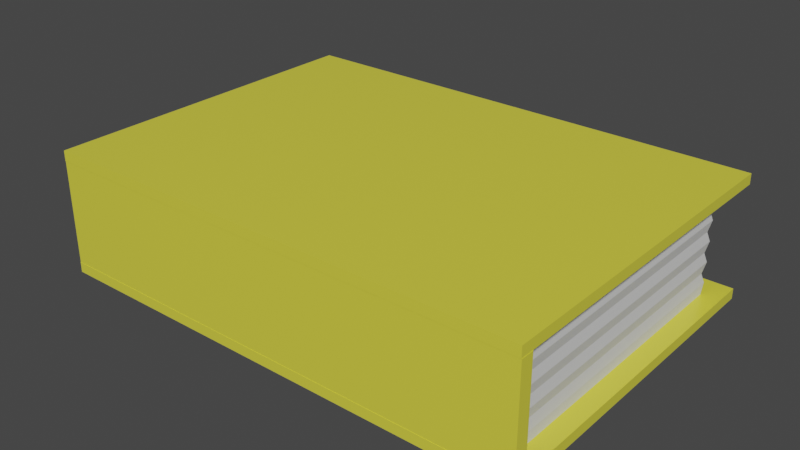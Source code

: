 # Source: book1.blend  (saved by Blender 3.6.13; exported with 4.5.12 LTS)
import bpy
from mathutils import Matrix  # noqa: F401  (used for matrix-valued properties, if any)

bpy.ops.wm.read_factory_settings(use_empty=True)
scene = bpy.context.scene
scene.name = 'Scene'

# ---- collections
col_collection = bpy.data.collections.new('Collection'); scene.collection.children.link(col_collection)

# ---- materials (node trees are filled in below, after node groups)
mat_material_001 = bpy.data.materials.new('Material.001')
mat_material_001.use_transparent_shadow = False
mat_material_002 = bpy.data.materials.new('Material.002')
mat_material_002.use_transparent_shadow = False

# ---- material node trees
mat_material_001.use_nodes = True; mat_material_001.node_tree.nodes.clear()
_N = mat_material_001.node_tree.nodes; _L = mat_material_001.node_tree.links
n0 = _N.new('ShaderNodeBsdfPrincipled'); n0.name = 'Principled BSDF'; n0.location = (10, 300)
n0.distribution = 'GGX'
n0.subsurface_method = 'RANDOM_WALK_SKIN'
n0.inputs[0].default_value = (0.8, 0.7491, 0.06195, 1.0)
n0.inputs[1].default_value = 0.05512
n0.inputs[2].default_value = 0.2953
n0.inputs[3].default_value = 1.45
n0.inputs[13].default_value = 0.4764
n0.inputs[27].default_value = (0.0, 0.0, 0.0, 1.0)
n0.inputs[28].default_value = 1.0
n1 = _N.new('ShaderNodeOutputMaterial'); n1.name = 'Material Output'; n1.location = (300, 300)
_L.new(n0.outputs[0], n1.inputs[0])
n1.is_active_output = True
mat_material_002.use_nodes = True; mat_material_002.node_tree.nodes.clear()
_N = mat_material_002.node_tree.nodes; _L = mat_material_002.node_tree.links
n0 = _N.new('ShaderNodeBsdfPrincipled'); n0.name = 'Principled BSDF'; n0.location = (10, 300)
n0.distribution = 'GGX'
n0.subsurface_method = 'RANDOM_WALK_SKIN'
n0.inputs[0].default_value = (0.686, 0.686, 0.686, 1.0)
n0.inputs[3].default_value = 1.45
n0.inputs[27].default_value = (0.0, 0.0, 0.0, 1.0)
n0.inputs[28].default_value = 1.0
n1 = _N.new('ShaderNodeOutputMaterial'); n1.name = 'Material Output'; n1.location = (300, 300)
_L.new(n0.outputs[0], n1.inputs[0])
n1.is_active_output = True

# ---- world
world_world = bpy.data.worlds.new('World'); scene.world = world_world
world_world.use_nodes = True; world_world.node_tree.nodes.clear()
_N = world_world.node_tree.nodes; _L = world_world.node_tree.links
n0 = _N.new('ShaderNodeOutputWorld'); n0.name = 'World Output'; n0.location = (300, 300)
n1 = _N.new('ShaderNodeBackground'); n1.name = 'Background'; n1.location = (10, 300)
n1.inputs[0].default_value = (0.05088, 0.05088, 0.05088, 1.0)
_L.new(n1.outputs[0], n0.inputs[0])
n0.is_active_output = True
world_world.color = (0.05088, 0.05088, 0.05088)
world_world.use_sun_shadow = False
world_world.sun_shadow_jitter_overblur = 0.0

# ---- meshes
me_cube_001 = bpy.data.meshes.new('Cube.001')
me_cube_001.from_pydata([(-1.0, -1.0, -1.0), (-1.0, -1.0, 1.0), (-1.0, 1.0, -1.0), (-1.0, 1.0, 1.0), (1.0, -1.0, -1.0), (1.0, -1.0, 1.0), (1.0, 1.0, -1.0), (1.0, 1.0, 1.0), (-1.0, -1.0, -0.8333), (-1.0, -0.9217, 6.936e-08), (-1.0, -0.9217, -0.1666), (-1.0, -0.9217, -0.3331), (-1.0, -0.9217, -0.4997), (-1.0, -0.9217, -0.8329), (-1.0, -0.9217, -0.6663), (-0.926, -0.9217, 0.8329), (-0.926, -0.9217, 0.6663), (-0.9013, -0.9217, 0.4997), (-1.0, -1.0, 0.8333), (-1.0, 1.0, 0.8333), (-0.926, -0.9217, 0.3331), (-0.9013, -0.9217, 0.1666), (-0.926, -0.9217, 6.936e-08), (-0.9013, -0.9217, -0.1666), (-0.926, -0.9217, -0.3331), (-0.9013, -0.9217, -0.4997), (-0.926, -0.9217, -0.6663), (-0.926, -0.9217, -0.8329), (0.926, -0.9217, 0.8329), (-1.0, 1.0, -0.8333), (1.0, 1.0, 0.8333), (0.926, -0.9217, 0.6663), (0.9192, -0.9217, 0.4997), (0.926, -0.9217, 0.3331), (0.9192, -0.9217, 0.1666), (0.926, -0.9217, -7.334e-08), (0.9192, -0.9217, -0.1666), (0.926, -0.9217, -0.3331), (0.9192, -0.9217, -0.4997), (0.926, -0.9217, -0.6663), (1.0, 1.0, -0.8333), (1.0, -1.0, 0.8333), (0.926, -0.9217, -0.8329), (-1.0, -0.9163, 0.8333), (-1.0, -0.9163, -0.8333), (1.0, -0.9163, 0.8333), (1.0, -0.9163, -0.8333), (1.0, -0.9163, 1.0), (1.0, -0.9163, -1.0), (-1.0, -0.9163, 1.0), (-1.0, -0.9163, -1.0), (1.0, -1.0, -0.8333), (-0.926, -0.9985, -0.8329), (-0.926, -0.9985, -0.6663), (-0.926, -0.9985, -0.4997), (-0.926, -0.9985, -0.3331), (-0.926, -0.9985, -0.1666), (-0.926, -0.9985, 7.559e-08), (-0.926, -0.9985, 0.1666), (-0.926, -0.9985, 0.3331), (-0.926, -0.9985, 0.4997), (-0.926, -0.9985, 0.6663), (-0.926, -0.9985, 0.8329), (-0.926, 0.8363, 0.8329), (-0.926, 0.8606, 0.6663), (-0.9013, 0.8363, 0.4997), (-0.926, 0.8606, 0.3331), (-0.9013, 0.8363, 0.1666), (-0.926, 0.8606, -7.334e-08), (-0.9013, 0.8363, -0.1666), (-0.926, 0.8606, -0.3331), (-0.9013, 0.8363, -0.4997), (-0.926, 0.8606, -0.6663), (-0.926, 0.8363, -0.8329), (0.926, 0.8363, 0.8329), (0.926, 0.8606, 0.6663), (0.9192, 0.8363, 0.4997), (0.926, 0.8606, 0.3331), (0.9192, 0.8363, 0.1666), (0.926, 0.8606, -7.334e-08), (0.9192, 0.8363, -0.1666), (0.926, 0.8606, -0.3331), (0.9192, 0.8363, -0.4997), (0.926, 0.8606, -0.6663), (0.926, 0.8363, -0.8329), (0.926, -0.9985, 0.8329), (0.926, -0.9985, 0.6663), (0.926, -0.9985, 0.4997), (0.926, -0.9985, 0.3331), (0.926, -0.9985, 0.1666), (0.926, -0.9985, -7.334e-08), (0.926, -0.9985, -0.1666), (0.926, -0.9985, -0.3331), (0.926, -0.9985, -0.4997), (0.926, -0.9985, -0.6663), (0.926, -0.9985, -0.8329), (-1.0, -0.9217, 0.1666), (-1.0, -0.9217, 0.3331), (-1.0, -0.9217, 0.4997), (-1.0, -0.9217, 0.6663), (-1.0, -0.9217, 0.8329), (-1.0, -0.9985, 0.8329), (-1.0, -0.9985, 0.6663), (-1.0, -0.9985, 0.4997), (-1.0, -0.9985, 0.3331), (-1.0, -0.9985, 0.1666), (-1.0, -0.9985, 7.559e-08), (-1.0, -0.9985, -0.1666), (-1.0, -0.9985, -0.3331), (-1.0, -0.9985, -0.4997), (-1.0, -0.9985, -0.6663), (-1.0, -0.9985, -0.8329), (1.001, -0.9217, -0.6663), (1.001, -0.9217, -0.8329), (1.001, -0.9217, -0.4997), (1.001, -0.9217, -0.3331), (1.001, -0.9217, -0.1666), (1.001, -0.9217, -7.334e-08), (1.001, -0.9217, 0.1666), (1.001, -0.9217, 0.3331), (1.001, -0.9217, 0.4997), (1.001, -0.9217, 0.6663), (1.001, -0.9217, 0.8329), (1.001, -0.9985, 0.8329), (1.001, -0.9985, 0.6663), (1.001, -0.9985, 0.4997), (1.001, -0.9985, 0.3331), (1.001, -0.9985, 0.1666), (1.001, -0.9985, -7.334e-08), (1.001, -0.9985, -0.1666), (1.001, -0.9985, -0.3331), (1.001, -0.9985, -0.4997), (1.001, -0.9985, -0.6663), (1.001, -0.9985, -0.8329)], [], [(43, 49, 3, 19), (19, 3, 7, 30), (45, 47, 5, 41), (41, 5, 1, 18), (50, 48, 4, 0), (47, 49, 1, 5), (4, 51, 8, 0), (110, 109, 12, 14), (111, 110, 14, 13), (18, 1, 49, 43), (30, 7, 47, 45), (2, 6, 48, 50), (7, 3, 49, 47), (6, 40, 46, 48), (0, 8, 44, 50), (30, 45, 28, 74), (18, 43, 15, 62), (48, 46, 51, 4), (51, 46, 42, 95), (29, 44, 27, 73), (84, 83, 39, 42), (83, 82, 38, 39), (82, 81, 37, 38), (81, 80, 36, 37), (80, 79, 35, 36), (79, 78, 34, 35), (78, 77, 33, 34), (77, 76, 32, 33), (2, 29, 40, 6), (76, 75, 31, 32), (75, 74, 28, 31), (25, 26, 14, 12), (55, 56, 107, 108), (17, 20, 97, 98), (26, 27, 13, 14), (27, 52, 111, 13), (54, 55, 108, 109), (20, 21, 96, 97), (61, 62, 101, 102), (50, 44, 29, 2), (53, 54, 109, 110), (21, 22, 9, 96), (45, 41, 85, 28), (41, 18, 62, 85), (19, 30, 74, 63), (43, 19, 63, 15), (46, 40, 84, 42), (8, 51, 95, 52), (40, 29, 73, 84), (44, 8, 52, 27), (95, 94, 53, 52), (94, 93, 54, 53), (93, 92, 55, 54), (92, 91, 56, 55), (91, 90, 57, 56), (90, 89, 58, 57), (89, 88, 59, 58), (88, 87, 60, 59), (87, 86, 61, 60), (86, 85, 62, 61), (36, 35, 117, 116), (88, 89, 127, 126), (37, 36, 116, 115), (87, 88, 126, 125), (94, 95, 133, 132), (28, 85, 123, 122), (38, 37, 115, 114), (86, 87, 125, 124), (31, 28, 122, 121), (93, 94, 132, 131), (73, 72, 83, 84), (72, 71, 82, 83), (71, 70, 81, 82), (70, 69, 80, 81), (69, 68, 79, 80), (68, 67, 78, 79), (67, 66, 77, 78), (66, 65, 76, 77), (65, 64, 75, 76), (64, 63, 74, 75), (27, 26, 72, 73), (26, 25, 71, 72), (25, 24, 70, 71), (24, 23, 69, 70), (23, 22, 68, 69), (22, 21, 67, 68), (21, 20, 66, 67), (20, 17, 65, 66), (17, 16, 64, 65), (16, 15, 63, 64), (109, 108, 11, 12), (108, 107, 10, 11), (107, 106, 9, 10), (106, 105, 96, 9), (105, 104, 97, 96), (104, 103, 98, 97), (103, 102, 99, 98), (102, 101, 100, 99), (16, 17, 98, 99), (56, 57, 106, 107), (15, 16, 99, 100), (57, 58, 105, 106), (24, 25, 12, 11), (62, 15, 100, 101), (58, 59, 104, 105), (23, 24, 11, 10), (59, 60, 103, 104), (22, 23, 10, 9), (52, 53, 110, 111), (60, 61, 102, 103), (113, 112, 132, 133), (112, 114, 131, 132), (114, 115, 130, 131), (115, 116, 129, 130), (116, 117, 128, 129), (117, 118, 127, 128), (118, 119, 126, 127), (119, 120, 125, 126), (120, 121, 124, 125), (121, 122, 123, 124), (89, 90, 128, 127), (35, 34, 118, 117), (90, 91, 129, 128), (34, 33, 119, 118), (42, 39, 112, 113), (91, 92, 130, 129), (95, 42, 113, 133), (33, 32, 120, 119), (39, 38, 114, 112), (92, 93, 131, 130), (32, 31, 121, 120), (85, 86, 124, 123)])
me_cube_001.polygons.foreach_set('material_index', [0, 0, 0, 0, 0, 0, 0, 0, 0, 0, 0, 0, 0, 0, 0, 0, 0, 0, 0, 0, 1, 1, 1, 1, 1, 1, 1, 1, 0, 1, 1, 0, 0, 0, 0, 0, 0, 0, 0, 0, 0, 0, 0, 0, 0, 0, 0, 0, 0, 0, 0, 0, 0, 0, 0, 0, 0, 0, 0, 0, 0, 0, 0, 0, 0, 0, 0, 0, 0, 0, 1, 1, 1, 1, 1, 1, 1, 1, 1, 1, 1, 1, 1, 1, 1, 1, 1, 1, 1, 1, 0, 0, 0, 0, 0, 0, 0, 0, 0, 0, 0, 0, 0, 0, 0, 0, 0, 0, 0, 0, 0, 0, 0, 0, 0, 0, 0, 0, 0, 0, 0, 0, 0, 0, 0, 0, 0, 0, 0, 0, 0, 0])
_uv = me_cube_001.uv_layers.new(name='UVMap')
_uv.uv.foreach_set('vector', [0.6042, 0.01046, 0.625, 0.01046, 0.625, 0.25, 0.6042, 0.25, 0.6042, 0.25, 0.625, 0.25, 0.625, 0.5, 0.6042, 0.5, 0.6042, 0.7395, 0.625, 0.7395, 0.625, 0.75, 0.6042, 0.75, 0.6042, 0.75, 0.625, 0.75, 0.625, 1.0, 0.6042, 1.0, 0.125, 0.7395, 0.375, 0.7395, 0.375, 0.75, 0.125, 0.75, 0.625, 0.7395, 0.875, 0.7395, 0.875, 0.75, 0.625, 0.75, 0.375, 0.75, 0.3958, 0.75, 0.3958, 1.0, 0.375, 1.0, 0.4167, 0.0, 0.4375, 0.0, 0.4375, 0.01046, 0.4167, 0.01046, 0.3958, 0.0, 0.4167, 0.0, 0.4167, 0.01046, 0.3958, 0.01046, 0.6042, 0.0, 0.625, 0.0, 0.625, 0.01046, 0.6042, 0.01046, 0.6042, 0.5, 0.625, 0.5, 0.625, 0.7395, 0.6042, 0.7395, 0.125, 0.5, 0.375, 0.5, 0.375, 0.7395, 0.125, 0.7395, 0.625, 0.5, 0.875, 0.5, 0.875, 0.7395, 0.625, 0.7395, 0.375, 0.5, 0.3958, 0.5, 0.3958, 0.7395, 0.375, 0.7395, 0.375, 0.0, 0.3958, 0.0, 0.3958, 0.01046, 0.375, 0.01046, 0.6042, 0.5, 0.6042, 0.7395, 0.6042, 0.7395, 0.6042, 0.5, 0.6042, 0.0, 0.6042, 0.01046, 0.6042, 0.01046, 0.6042, 0.0, 0.375, 0.7395, 0.3958, 0.7395, 0.3958, 0.75, 0.375, 0.75, 0.3958, 0.75, 0.3958, 0.7395, 0.3958, 0.7395, 0.3958, 0.75, 0.3958, 0.25, 0.3958, 0.01046, 0.3958, 0.01046, 0.3958, 0.25, 0.3958, 0.5, 0.4167, 0.5, 0.4167, 0.7395, 0.3958, 0.7395, 0.4167, 0.5, 0.4375, 0.5, 0.4375, 0.7395, 0.4167, 0.7395, 0.4375, 0.5, 0.4583, 0.5, 0.4583, 0.7395, 0.4375, 0.7395, 0.4583, 0.5, 0.4792, 0.5, 0.4792, 0.7395, 0.4583, 0.7395, 0.4792, 0.5, 0.5, 0.5, 0.5, 0.7395, 0.4792, 0.7395, 0.5, 0.5, 0.5208, 0.5, 0.5208, 0.7395, 0.5, 0.7395, 0.5208, 0.5, 0.5417, 0.5, 0.5417, 0.7395, 0.5208, 0.7395, 0.5417, 0.5, 0.5625, 0.5, 0.5625, 0.7395, 0.5417, 0.7395, 0.375, 0.25, 0.3958, 0.25, 0.3958, 0.5, 0.375, 0.5, 0.5625, 0.5, 0.5833, 0.5, 0.5833, 0.7395, 0.5625, 0.7395, 0.5833, 0.5, 0.6042, 0.5, 0.6042, 0.7395, 0.5833, 0.7395, 0.4375, 0.01046, 0.4167, 0.01046, 0.4167, 0.01046, 0.4375, 0.01046, 0.4583, 1.0, 0.4792, 1.0, 0.4792, 1.0, 0.4583, 1.0, 0.5625, 0.01046, 0.5417, 0.01046, 0.5417, 0.01046, 0.5625, 0.01046, 0.4167, 0.01046, 0.3958, 0.01046, 0.3958, 0.01046, 0.4167, 0.01046, 0.3958, 0.01046, 0.3958, 0.0, 0.3958, 0.0, 0.3958, 0.01046, 0.4375, 1.0, 0.4583, 1.0, 0.4583, 1.0, 0.4375, 1.0, 0.5417, 0.01046, 0.5208, 0.01046, 0.5208, 0.01046, 0.5417, 0.01046, 0.5833, 1.0, 0.6042, 1.0, 0.6042, 1.0, 0.5833, 1.0, 0.375, 0.01046, 0.3958, 0.01046, 0.3958, 0.25, 0.375, 0.25, 0.4167, 1.0, 0.4375, 1.0, 0.4375, 1.0, 0.4167, 1.0, 0.5208, 0.01046, 0.5, 0.01046, 0.5, 0.01046, 0.5208, 0.01046, 0.6042, 0.7395, 0.6042, 0.75, 0.6042, 0.75, 0.6042, 0.7395, 0.6042, 0.75, 0.6042, 1.0, 0.6042, 1.0, 0.6042, 0.75, 0.6042, 0.25, 0.6042, 0.5, 0.6042, 0.5, 0.6042, 0.25, 0.6042, 0.01046, 0.6042, 0.25, 0.6042, 0.25, 0.6042, 0.01046, 0.3958, 0.7395, 0.3958, 0.5, 0.3958, 0.5, 0.3958, 0.7395, 0.3958, 1.0, 0.3958, 0.75, 0.3958, 0.75, 0.3958, 1.0, 0.3958, 0.5, 0.3958, 0.25, 0.3958, 0.25, 0.3958, 0.5, 0.3958, 0.01046, 0.3958, 0.0, 0.3958, 0.0, 0.3958, 0.01046, 0.3958, 0.75, 0.4167, 0.75, 0.4167, 1.0, 0.3958, 1.0, 0.4167, 0.75, 0.4375, 0.75, 0.4375, 1.0, 0.4167, 1.0, 0.4375, 0.75, 0.4583, 0.75, 0.4583, 1.0, 0.4375, 1.0, 0.4583, 0.75, 0.4792, 0.75, 0.4792, 1.0, 0.4583, 1.0, 0.4792, 0.75, 0.5, 0.75, 0.5, 1.0, 0.4792, 1.0, 0.5, 0.75, 0.5208, 0.75, 0.5208, 1.0, 0.5, 1.0, 0.5208, 0.75, 0.5417, 0.75, 0.5417, 1.0, 0.5208, 1.0, 0.5417, 0.75, 0.5625, 0.75, 0.5625, 1.0, 0.5417, 1.0, 0.5625, 0.75, 0.5833, 0.75, 0.5833, 1.0, 0.5625, 1.0, 0.5833, 0.75, 0.6042, 0.75, 0.6042, 1.0, 0.5833, 1.0, 0.4792, 0.7395, 0.5, 0.7395, 0.5, 0.7395, 0.4792, 0.7395, 0.5417, 0.75, 0.5208, 0.75, 0.5208, 0.75, 0.5417, 0.75, 0.4583, 0.7395, 0.4792, 0.7395, 0.4792, 0.7395, 0.4583, 0.7395, 0.5625, 0.75, 0.5417, 0.75, 0.5417, 0.75, 0.5625, 0.75, 0.4167, 0.75, 0.3958, 0.75, 0.3958, 0.75, 0.4167, 0.75, 0.6042, 0.7395, 0.6042, 0.75, 0.6042, 0.75, 0.6042, 0.7395, 0.4375, 0.7395, 0.4583, 0.7395, 0.4583, 0.7395, 0.4375, 0.7395, 0.5833, 0.75, 0.5625, 0.75, 0.5625, 0.75, 0.5833, 0.75, 0.5833, 0.7395, 0.6042, 0.7395, 0.6042, 0.7395, 0.5833, 0.7395, 0.4375, 0.75, 0.4167, 0.75, 0.4167, 0.75, 0.4375, 0.75, 0.3958, 0.25, 0.4167, 0.25, 0.4167, 0.5, 0.3958, 0.5, 0.4167, 0.25, 0.4375, 0.25, 0.4375, 0.5, 0.4167, 0.5, 0.4375, 0.25, 0.4583, 0.25, 0.4583, 0.5, 0.4375, 0.5, 0.4583, 0.25, 0.4792, 0.25, 0.4792, 0.5, 0.4583, 0.5, 0.4792, 0.25, 0.5, 0.25, 0.5, 0.5, 0.4792, 0.5, 0.5, 0.25, 0.5208, 0.25, 0.5208, 0.5, 0.5, 0.5, 0.5208, 0.25, 0.5417, 0.25, 0.5417, 0.5, 0.5208, 0.5, 0.5417, 0.25, 0.5625, 0.25, 0.5625, 0.5, 0.5417, 0.5, 0.5625, 0.25, 0.5833, 0.25, 0.5833, 0.5, 0.5625, 0.5, 0.5833, 0.25, 0.6042, 0.25, 0.6042, 0.5, 0.5833, 0.5, 0.3958, 0.01046, 0.4167, 0.01046, 0.4167, 0.25, 0.3958, 0.25, 0.4167, 0.01046, 0.4375, 0.01046, 0.4375, 0.25, 0.4167, 0.25, 0.4375, 0.01046, 0.4583, 0.01046, 0.4583, 0.25, 0.4375, 0.25, 0.4583, 0.01046, 0.4792, 0.01046, 0.4792, 0.25, 0.4583, 0.25, 0.4792, 0.01046, 0.5, 0.01046, 0.5, 0.25, 0.4792, 0.25, 0.5, 0.01046, 0.5208, 0.01046, 0.5208, 0.25, 0.5, 0.25, 0.5208, 0.01046, 0.5417, 0.01046, 0.5417, 0.25, 0.5208, 0.25, 0.5417, 0.01046, 0.5625, 0.01046, 0.5625, 0.25, 0.5417, 0.25, 0.5625, 0.01046, 0.5833, 0.01046, 0.5833, 0.25, 0.5625, 0.25, 0.5833, 0.01046, 0.6042, 0.01046, 0.6042, 0.25, 0.5833, 0.25, 0.4375, 0.0, 0.4583, 0.0, 0.4583, 0.01046, 0.4375, 0.01046, 0.4583, 0.0, 0.4792, 0.0, 0.4792, 0.01046, 0.4583, 0.01046, 0.4792, 0.0, 0.5, 0.0, 0.5, 0.01046, 0.4792, 0.01046, 0.5, 0.0, 0.5208, 0.0, 0.5208, 0.01046, 0.5, 0.01046, 0.5208, 0.0, 0.5417, 0.0, 0.5417, 0.01046, 0.5208, 0.01046, 0.5417, 0.0, 0.5625, 0.0, 0.5625, 0.01046, 0.5417, 0.01046, 0.5625, 0.0, 0.5833, 0.0, 0.5833, 0.01046, 0.5625, 0.01046, 0.5833, 0.0, 0.6042, 0.0, 0.6042, 0.01046, 0.5833, 0.01046, 0.5833, 0.01046, 0.5625, 0.01046, 0.5625, 0.01046, 0.5833, 0.01046, 0.4792, 1.0, 0.5, 1.0, 0.5, 1.0, 0.4792, 1.0, 0.6042, 0.01046, 0.5833, 0.01046, 0.5833, 0.01046, 0.6042, 0.01046, 0.5, 1.0, 0.5208, 1.0, 0.5208, 1.0, 0.5, 1.0, 0.4583, 0.01046, 0.4375, 0.01046, 0.4375, 0.01046, 0.4583, 0.01046, 0.6042, 0.0, 0.6042, 0.01046, 0.6042, 0.01046, 0.6042, 0.0, 0.5208, 1.0, 0.5417, 1.0, 0.5417, 1.0, 0.5208, 1.0, 0.4792, 0.01046, 0.4583, 0.01046, 0.4583, 0.01046, 0.4792, 0.01046, 0.5417, 1.0, 0.5625, 1.0, 0.5625, 1.0, 0.5417, 1.0, 0.5, 0.01046, 0.4792, 0.01046, 0.4792, 0.01046, 0.5, 0.01046, 0.3958, 1.0, 0.4167, 1.0, 0.4167, 1.0, 0.3958, 1.0, 0.5625, 1.0, 0.5833, 1.0, 0.5833, 1.0, 0.5625, 1.0, 0.3958, 0.7395, 0.4167, 0.7395, 0.4167, 0.75, 0.3958, 0.75, 0.4167, 0.7395, 0.4375, 0.7395, 0.4375, 0.75, 0.4167, 0.75, 0.4375, 0.7395, 0.4583, 0.7395, 0.4583, 0.75, 0.4375, 0.75, 0.4583, 0.7395, 0.4792, 0.7395, 0.4792, 0.75, 0.4583, 0.75, 0.4792, 0.7395, 0.5, 0.7395, 0.5, 0.75, 0.4792, 0.75, 0.5, 0.7395, 0.5208, 0.7395, 0.5208, 0.75, 0.5, 0.75, 0.5208, 0.7395, 0.5417, 0.7395, 0.5417, 0.75, 0.5208, 0.75, 0.5417, 0.7395, 0.5625, 0.7395, 0.5625, 0.75, 0.5417, 0.75, 0.5625, 0.7395, 0.5833, 0.7395, 0.5833, 0.75, 0.5625, 0.75, 0.5833, 0.7395, 0.6042, 0.7395, 0.6042, 0.75, 0.5833, 0.75, 0.5208, 0.75, 0.5, 0.75, 0.5, 0.75, 0.5208, 0.75, 0.5, 0.7395, 0.5208, 0.7395, 0.5208, 0.7395, 0.5, 0.7395, 0.5, 0.75, 0.4792, 0.75, 0.4792, 0.75, 0.5, 0.75, 0.5208, 0.7395, 0.5417, 0.7395, 0.5417, 0.7395, 0.5208, 0.7395, 0.3958, 0.7395, 0.4167, 0.7395, 0.4167, 0.7395, 0.3958, 0.7395, 0.4792, 0.75, 0.4583, 0.75, 0.4583, 0.75, 0.4792, 0.75, 0.3958, 0.75, 0.3958, 0.7395, 0.3958, 0.7395, 0.3958, 0.75, 0.5417, 0.7395, 0.5625, 0.7395, 0.5625, 0.7395, 0.5417, 0.7395, 0.4167, 0.7395, 0.4375, 0.7395, 0.4375, 0.7395, 0.4167, 0.7395, 0.4583, 0.75, 0.4375, 0.75, 0.4375, 0.75, 0.4583, 0.75, 0.5625, 0.7395, 0.5833, 0.7395, 0.5833, 0.7395, 0.5625, 0.7395, 0.6042, 0.75, 0.5833, 0.75, 0.5833, 0.75, 0.6042, 0.75])
me_cube_001.materials.append(mat_material_001)
me_cube_001.materials.append(mat_material_002)
me_cube_001.update()

# ---- objects
ob_cube = bpy.data.objects.new('Cube', me_cube_001)

# ---- transforms, parenting, visibility, modifiers, constraints
ob_cube.location = (0.0, 0.0, 0.0)
ob_cube.scale = (0.6884, 0.4842, 0.1736)

# ---- collection membership
col_collection.objects.link(ob_cube)

# ---- scene / render settings (as saved in the file)
scene.frame_start = 1; scene.frame_end = 250; scene.frame_set(1)
scene.render.engine = 'BLENDER_EEVEE_NEXT'
scene.cycles.sampling_pattern = 'TABULATED_SOBOL'
scene.view_settings.view_transform = 'Filmic'
bpy.context.view_layer.update()

# ---- added for rendering (the .blend has no active camera and no usable light): camera, sun
cam_auto = bpy.data.cameras.new('AutoCamera')
cam_auto.lens = 50.0
cam_auto.sensor_width = 36.0
cam_auto.clip_end = 1000.0
ob_auto_camera = bpy.data.objects.new('AutoCamera', cam_auto)
scene.collection.objects.link(ob_auto_camera)
ob_auto_camera.location = (1.59072, -1.9088, 1.27253)
ob_auto_camera.rotation_euler = (1.09748, -7.21219e-08, 0.694738)
scene.camera = ob_auto_camera
light_auto_sun = bpy.data.lights.new('AutoSun', 'SUN')
light_auto_sun.energy = 3.0
light_auto_sun.angle = 0.0523599
ob_auto_sun = bpy.data.objects.new('AutoSun', light_auto_sun)
scene.collection.objects.link(ob_auto_sun)
ob_auto_sun.rotation_euler = (0.872665, 0.174533, 0.523599)
bpy.context.view_layer.update()
